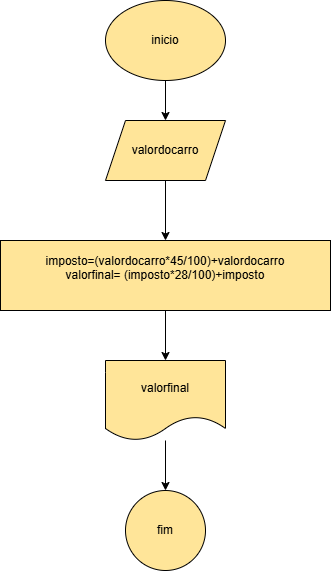

The diagram above was exported from draw.io. Its source (the exported page's mxGraphModel, read from the mxfile embedded in the PNG):
<mxGraphModel dx="1112" dy="469" grid="1" gridSize="10" guides="1" tooltips="1" connect="1" arrows="1" fold="1" page="1" pageScale="1" pageWidth="827" pageHeight="1169" math="0" shadow="0">
  <root>
    <mxCell id="0" />
    <mxCell id="1" parent="0" />
    <mxCell id="JS6CeDZHWLYoQKknQYkl-3" value="" style="edgeStyle=orthogonalEdgeStyle;rounded=0;orthogonalLoop=1;jettySize=auto;html=1;" edge="1" parent="1" source="JS6CeDZHWLYoQKknQYkl-1" target="JS6CeDZHWLYoQKknQYkl-2">
      <mxGeometry relative="1" as="geometry" />
    </mxCell>
    <mxCell id="JS6CeDZHWLYoQKknQYkl-1" value="inicio" style="ellipse;whiteSpace=wrap;html=1;fillColor=#FFE599;" vertex="1" parent="1">
      <mxGeometry x="340" y="40" width="120" height="80" as="geometry" />
    </mxCell>
    <mxCell id="JS6CeDZHWLYoQKknQYkl-5" value="" style="edgeStyle=orthogonalEdgeStyle;rounded=0;orthogonalLoop=1;jettySize=auto;html=1;" edge="1" parent="1" source="JS6CeDZHWLYoQKknQYkl-2" target="JS6CeDZHWLYoQKknQYkl-4">
      <mxGeometry relative="1" as="geometry" />
    </mxCell>
    <mxCell id="JS6CeDZHWLYoQKknQYkl-2" value="valordocarro" style="shape=parallelogram;perimeter=parallelogramPerimeter;whiteSpace=wrap;html=1;fixedSize=1;fillColor=#FFE599;" vertex="1" parent="1">
      <mxGeometry x="340" y="160" width="120" height="60" as="geometry" />
    </mxCell>
    <mxCell id="JS6CeDZHWLYoQKknQYkl-7" value="" style="edgeStyle=orthogonalEdgeStyle;rounded=0;orthogonalLoop=1;jettySize=auto;html=1;" edge="1" parent="1" source="JS6CeDZHWLYoQKknQYkl-4" target="JS6CeDZHWLYoQKknQYkl-6">
      <mxGeometry relative="1" as="geometry" />
    </mxCell>
    <mxCell id="JS6CeDZHWLYoQKknQYkl-4" value="imposto=(valordocarro*45/100)+valordocarro&lt;div&gt;valorfinal= (imposto*28/100)+imposto&lt;/div&gt;&lt;div&gt;&lt;br&gt;&lt;/div&gt;" style="whiteSpace=wrap;html=1;fillColor=#FFE599;" vertex="1" parent="1">
      <mxGeometry x="235" y="280" width="330" height="70" as="geometry" />
    </mxCell>
    <mxCell id="JS6CeDZHWLYoQKknQYkl-9" value="" style="edgeStyle=orthogonalEdgeStyle;rounded=0;orthogonalLoop=1;jettySize=auto;html=1;" edge="1" parent="1" source="JS6CeDZHWLYoQKknQYkl-6" target="JS6CeDZHWLYoQKknQYkl-8">
      <mxGeometry relative="1" as="geometry" />
    </mxCell>
    <mxCell id="JS6CeDZHWLYoQKknQYkl-6" value="valorfinal" style="shape=document;whiteSpace=wrap;html=1;boundedLbl=1;fillColor=#FFE599;" vertex="1" parent="1">
      <mxGeometry x="340" y="400" width="120" height="80" as="geometry" />
    </mxCell>
    <mxCell id="JS6CeDZHWLYoQKknQYkl-8" value="fim" style="ellipse;whiteSpace=wrap;html=1;fillColor=#FFE599;" vertex="1" parent="1">
      <mxGeometry x="360" y="530" width="80" height="80" as="geometry" />
    </mxCell>
  </root>
</mxGraphModel>